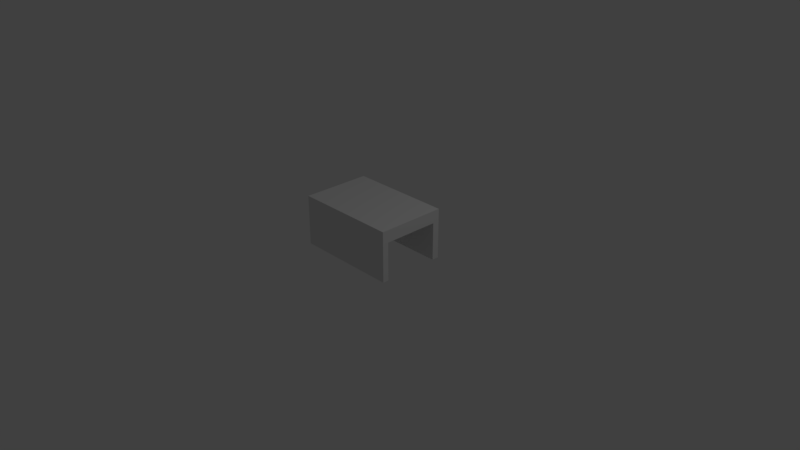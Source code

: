 # Source: garage.blend  (saved by Blender 2.79.0; exported with 4.5.12 LTS)
import bpy
from mathutils import Matrix  # noqa: F401  (used for matrix-valued properties, if any)

bpy.ops.wm.read_factory_settings(use_empty=True)
scene = bpy.context.scene
scene.name = 'Scene'

# ---- collections
col_collection_1 = bpy.data.collections.new('Collection 1'); scene.collection.children.link(col_collection_1)

# ---- materials (node trees are filled in below, after node groups)
mat_material_002 = bpy.data.materials.new('Material.002')
mat_material_002.alpha_threshold = 0.0
mat_material_002.use_transparent_shadow = False
mat_material_002.specular_color = (0.5, 0.5, 0.5)
mat_material_002.roughness = 0.5

# ---- material node trees

# ---- world
world_world = bpy.data.worlds.new('World'); scene.world = world_world
world_world.color = (0.05088, 0.05088, 0.05088)
world_world.use_sun_shadow = False
world_world.sun_shadow_jitter_overblur = 0.0
world_world.cycles.sampling_method = 'MANUAL'

# ---- cameras
cam_camera_001 = bpy.data.cameras.new('Camera.001')
cam_camera_001.clip_end = 100.0
cam_camera_001.lens = 35.0
cam_camera_001.sensor_width = 32.0
cam_camera_001.sensor_height = 18.0
cam_camera_001.dof.focus_distance = 0.0
cam_camera_001.dof.aperture_fstop = 128.0
cam_camera_001.dof.aperture_blades = 6
cam_camera = bpy.data.cameras.new('Camera')
cam_camera.clip_end = 100.0
cam_camera.lens = 35.0
cam_camera.sensor_width = 32.0
cam_camera.sensor_height = 18.0
cam_camera.ortho_scale = 7.314
cam_camera.dof.focus_distance = 0.0
cam_camera.dof.aperture_fstop = 128.0

# ---- lights
light_lamp = bpy.data.lights.new('Lamp', 'POINT')
light_lamp.transmission_factor = 0.0
light_lamp.cutoff_distance = 30.0
light_lamp.energy = 100.0
light_lamp.shadow_buffer_clip_start = 1.001
light_lamp.shadow_soft_size = 0.1
light_lamp.shadow_maximum_resolution = 0.006
light_lamp.use_absolute_resolution = True

# ---- meshes
me_cube = bpy.data.meshes.new('Cube')
me_cube.from_pydata([(1.238, 0.5564, -1.728), (1.238, -0.3803, -1.728), (-0.1767, -0.3803, -1.728), (-0.1767, 0.5564, -1.728), (1.238, 0.5564, -1.674), (1.238, -0.3803, -1.674), (-0.1767, -0.3803, -1.674), (-0.1767, 0.5564, -1.674), (-0.09486, 0.5564, -1.728), (-0.09486, -0.3803, -1.728), (-0.09486, 0.5564, -1.674), (-0.09486, -0.3803, -1.674), (1.154, 0.5564, -1.728), (1.154, -0.3803, -1.728), (1.154, 0.5564, -1.674), (1.154, -0.3803, -1.674), (1.238, -0.2976, -1.728), (-0.1767, -0.2976, -1.728), (1.238, -0.2976, -1.674), (-0.1767, -0.2976, -1.674), (-0.09486, -0.2976, -1.674), (-0.09486, -0.2976, -1.728), (1.154, -0.2976, -1.728), (1.154, -0.2976, -1.674), (-0.1767, 0.4625, -1.728), (-0.1767, 0.4625, -1.674), (-0.09486, 0.4625, -1.728), (1.154, 0.4625, -1.728), (1.238, 0.4625, -1.728), (1.238, 0.4625, -1.674), (-0.09486, 0.4625, -1.674), (1.154, 0.4625, -1.674), (1.238, -0.2976, -2.357), (1.238, -0.3803, -2.357), (-0.09486, 0.5564, -2.357), (-0.1767, 0.5564, -2.357), (-0.09486, -0.3803, -2.357), (-0.1767, -0.3803, -2.357), (-0.1767, 0.4625, -2.357), (1.154, 0.5564, -2.357), (1.154, -0.3803, -2.357), (-0.09486, 0.4625, -2.357), (1.238, 0.5564, -2.357), (1.154, 0.4625, -2.357), (-0.1767, -0.2976, -2.357), (-0.09486, -0.2976, -2.357), (1.154, -0.2976, -2.357), (1.238, 0.4625, -2.357), (1.238, 0.4625, -1.728), (1.238, -0.2976, -1.728), (1.154, -0.2976, -1.728), (1.154, 0.4625, -1.728), (1.238, 0.4625, -1.841), (1.238, -0.2976, -1.841), (1.154, -0.2976, -1.841), (1.154, 0.4625, -1.841), (1.238, 0.4625, -1.728), (1.238, 0.4625, -2.357), (1.154, 0.4625, -1.728), (1.154, 0.4625, -2.357)], [], [(43, 47, 57, 59), (20, 19, 6, 11), (16, 18, 5, 1), (9, 11, 6, 2), (24, 25, 7, 3), (10, 8, 3, 7), (14, 12, 8, 10), (13, 15, 11, 9), (23, 20, 11, 15), (24, 3, 35, 38), (8, 12, 39, 34), (18, 23, 15, 5), (1, 5, 15, 13), (4, 0, 12, 14), (29, 31, 23, 18), (16, 22, 50, 49), (27, 22, 21, 26), (31, 30, 20, 23), (2, 6, 19, 17), (28, 29, 18, 16), (30, 25, 19, 20), (27, 26, 41, 43), (0, 28, 47, 42), (10, 7, 25, 30), (0, 4, 29, 28), (14, 10, 30, 31), (9, 2, 37, 36), (26, 21, 45, 41), (4, 14, 31, 29), (17, 19, 25, 24), (45, 36, 37, 44), (46, 40, 36, 45), (32, 33, 40, 46), (41, 45, 44, 38), (34, 41, 38, 35), (39, 43, 41, 34), (42, 47, 43, 39), (12, 0, 42, 39), (13, 9, 36, 40), (1, 13, 40, 33), (2, 17, 44, 37), (17, 24, 38, 44), (16, 1, 33, 32), (22, 16, 32, 46), (3, 8, 34, 35), (21, 22, 46, 45), (48, 49, 53, 52), (27, 28, 48, 51), (22, 27, 51, 50), (28, 16, 49, 48), (52, 53, 54, 55), (51, 48, 52, 55), (49, 50, 54, 53), (50, 51, 55, 54), (56, 58, 59, 57), (47, 28, 56, 57), (28, 27, 58, 56), (27, 43, 59, 58)])
_uv = me_cube.uv_layers.new(name='UVMap')
_uv.uv.foreach_set('vector', [0.0, 0.0, 1.0, 0.0, 1.0, 1.0, 0.0, 1.0, 0.0, 0.0, 1.0, 0.0, 1.0, 1.0, 0.0, 1.0, 0.0, 0.0, 1.0, 0.0, 1.0, 1.0, 0.0, 1.0, 0.0, 0.0, 1.0, 0.0, 1.0, 1.0, 0.0, 1.0, 0.0, 0.0, 1.0, 0.0, 1.0, 1.0, 0.0, 1.0, 0.0, 0.0, 1.0, 0.0, 1.0, 1.0, 0.0, 1.0, 0.0, 0.0, 1.0, 0.0, 1.0, 1.0, 0.0, 1.0, 0.0, 0.0, 1.0, 0.0, 1.0, 1.0, 0.0, 1.0, 0.0, 0.0, 1.0, 0.0, 1.0, 1.0, 0.0, 1.0, 0.0, 0.0, 1.0, 0.0, 1.0, 1.0, 0.0, 1.0, 0.0, 0.0, 1.0, 0.0, 1.0, 1.0, 0.0, 1.0, 0.0, 0.0, 1.0, 0.0, 1.0, 1.0, 0.0, 1.0, 0.0, 0.0, 1.0, 0.0, 1.0, 1.0, 0.0, 1.0, 0.0, 0.0, 1.0, 0.0, 1.0, 1.0, 0.0, 1.0, 0.0, 0.0, 1.0, 0.0, 1.0, 1.0, 0.0, 1.0, 0.0, 0.0, 1.0, 0.0, 1.0, 1.0, 0.0, 1.0, 0.0, 0.0, 1.0, 0.0, 1.0, 1.0, 0.0, 1.0, 0.0, 0.0, 1.0, 0.0, 1.0, 1.0, 0.0, 1.0, 0.0, 0.0, 1.0, 0.0, 1.0, 1.0, 0.0, 1.0, 0.0, 0.0, 1.0, 0.0, 1.0, 1.0, 0.0, 1.0, 0.0, 0.0, 1.0, 0.0, 1.0, 1.0, 0.0, 1.0, 0.0, 0.0, 1.0, 0.0, 1.0, 1.0, 0.0, 1.0, 0.0, 0.0, 1.0, 0.0, 1.0, 1.0, 0.0, 1.0, 0.0, 0.0, 1.0, 0.0, 1.0, 1.0, 0.0, 1.0, 0.0, 0.0, 1.0, 0.0, 1.0, 1.0, 0.0, 1.0, 0.0, 0.0, 1.0, 0.0, 1.0, 1.0, 0.0, 1.0, 0.0, 0.0, 1.0, 0.0, 1.0, 1.0, 0.0, 1.0, 0.0, 0.0, 1.0, 0.0, 1.0, 1.0, 0.0, 1.0, 0.0, 0.0, 1.0, 0.0, 1.0, 1.0, 0.0, 1.0, 0.0, 0.0, 1.0, 0.0, 1.0, 1.0, 0.0, 1.0, 0.0, 0.0, 1.0, 0.0, 1.0, 1.0, 0.0, 1.0, 0.0, 0.0, 1.0, 0.0, 1.0, 1.0, 0.0, 1.0, 0.0, 0.0, 1.0, 0.0, 1.0, 1.0, 0.0, 1.0, 0.0, 0.0, 1.0, 0.0, 1.0, 1.0, 0.0, 1.0, 0.0, 0.0, 1.0, 0.0, 1.0, 1.0, 0.0, 1.0, 0.0, 0.0, 1.0, 0.0, 1.0, 1.0, 0.0, 1.0, 0.0, 0.0, 1.0, 0.0, 1.0, 1.0, 0.0, 1.0, 0.0, 0.0, 1.0, 0.0, 1.0, 1.0, 0.0, 1.0, 0.0, 0.0, 1.0, 0.0, 1.0, 1.0, 0.0, 1.0, 0.0, 0.0, 1.0, 0.0, 1.0, 1.0, 0.0, 1.0, 0.0, 0.0, 1.0, 0.0, 1.0, 1.0, 0.0, 1.0, 0.0, 0.0, 1.0, 0.0, 1.0, 1.0, 0.0, 1.0, 0.0, 0.0, 1.0, 0.0, 1.0, 1.0, 0.0, 1.0, 0.0, 0.0, 1.0, 0.0, 1.0, 1.0, 0.0, 1.0, 0.0, 0.0, 1.0, 0.0, 1.0, 1.0, 0.0, 1.0, 0.0, 0.0, 1.0, 0.0, 1.0, 1.0, 0.0, 1.0, 0.0, 0.0, 1.0, 0.0, 1.0, 1.0, 0.0, 1.0, 0.0, 0.0, 1.0, 0.0, 1.0, 1.0, 0.0, 1.0, 0.0, 0.0, 1.0, 0.0, 1.0, 1.0, 0.0, 1.0, 0.0, 0.0, 1.0, 0.0, 1.0, 1.0, 0.0, 1.0, 0.0, 0.0, 1.0, 0.0, 1.0, 1.0, 0.0, 1.0, 0.0, 0.0, 1.0, 0.0, 1.0, 1.0, 0.0, 1.0, 0.0, 0.0, 1.0, 0.0, 1.0, 1.0, 0.0, 1.0, 0.0, 0.0, 1.0, 0.0, 1.0, 1.0, 0.0, 1.0, 0.0, 3.79e-08, 1.0, 0.0, 1.0, 1.0, 1.136e-06, 1.0, 0.0, 0.0, 1.0, 0.0, 1.0, 1.0, 0.0, 1.0, 0.0, 0.0, 1.0, 0.0, 1.0, 1.0, 0.0, 1.0, 0.0, 0.0, 1.0, 0.0, 1.0, 1.0, 0.0, 1.0])
me_cube.materials.append(mat_material_002)
me_cube.use_remesh_preserve_volume = False
me_cube.use_remesh_preserve_attributes = False
me_cube.use_mirror_vertex_groups = False
me_cube.update()

# ---- objects
ob_camera_001 = bpy.data.objects.new('Camera.001', cam_camera_001)
ob_cube = bpy.data.objects.new('Cube', me_cube)
ob_lamp = bpy.data.objects.new('Lamp', light_lamp)
ob_camera = bpy.data.objects.new('Camera', cam_camera)

# ---- transforms, parenting, visibility, modifiers, constraints
ob_camera_001.location = (10.48, -20.46, 11.96)
ob_camera_001.rotation_euler = (1.363, -0.04621, 0.4666)
ob_camera_001.lineart.crease_threshold = 0.0
ob_cube.location = (-0.55, 0.0, 2.37)
ob_cube.lock_rotations_4d = False
ob_cube.empty_display_type = 'ARROWS'
ob_cube.lineart.crease_threshold = 0.0
ob_lamp.location = (4.076, 1.005, 5.904)
ob_lamp.rotation_euler = (0.6503, 0.05522, 1.866)
ob_lamp.lock_rotations_4d = False
ob_lamp.empty_display_type = 'ARROWS'
ob_lamp.color = (0.0, 0.0, 0.0, 0.0)
ob_lamp.lineart.crease_threshold = 0.0
ob_camera.location = (7.481, -6.508, 5.344)
ob_camera.rotation_euler = (1.109, 0.0, 0.8149)
ob_camera.lock_rotations_4d = False
ob_camera.empty_display_type = 'ARROWS'
ob_camera.color = (0.0, 0.0, 0.0, 0.0)
ob_camera.display_type = 'WIRE'
ob_camera.lineart.crease_threshold = 0.0

# ---- collection membership
col_collection_1.objects.link(ob_camera_001)
col_collection_1.objects.link(ob_cube)
col_collection_1.objects.link(ob_lamp)
col_collection_1.objects.link(ob_camera)

# ---- scene / render settings (as saved in the file)
scene.camera = ob_camera
scene.frame_start = 1; scene.frame_end = 250; scene.frame_set(1)
scene.render.engine = 'BLENDER_EEVEE_NEXT'
scene.render.resolution_percentage = 50
scene.render.dither_intensity = 0.0
scene.cycles.use_denoising = False
scene.cycles.samples = 128
scene.cycles.sampling_pattern = 'TABULATED_SOBOL'
scene.cycles.use_adaptive_sampling = False
scene.cycles.use_light_tree = False
scene.cycles.blur_glossy = 0.0
scene.cycles.sample_clamp_indirect = 0.0
scene.view_settings.view_transform = 'Standard'
bpy.context.view_layer.update()

